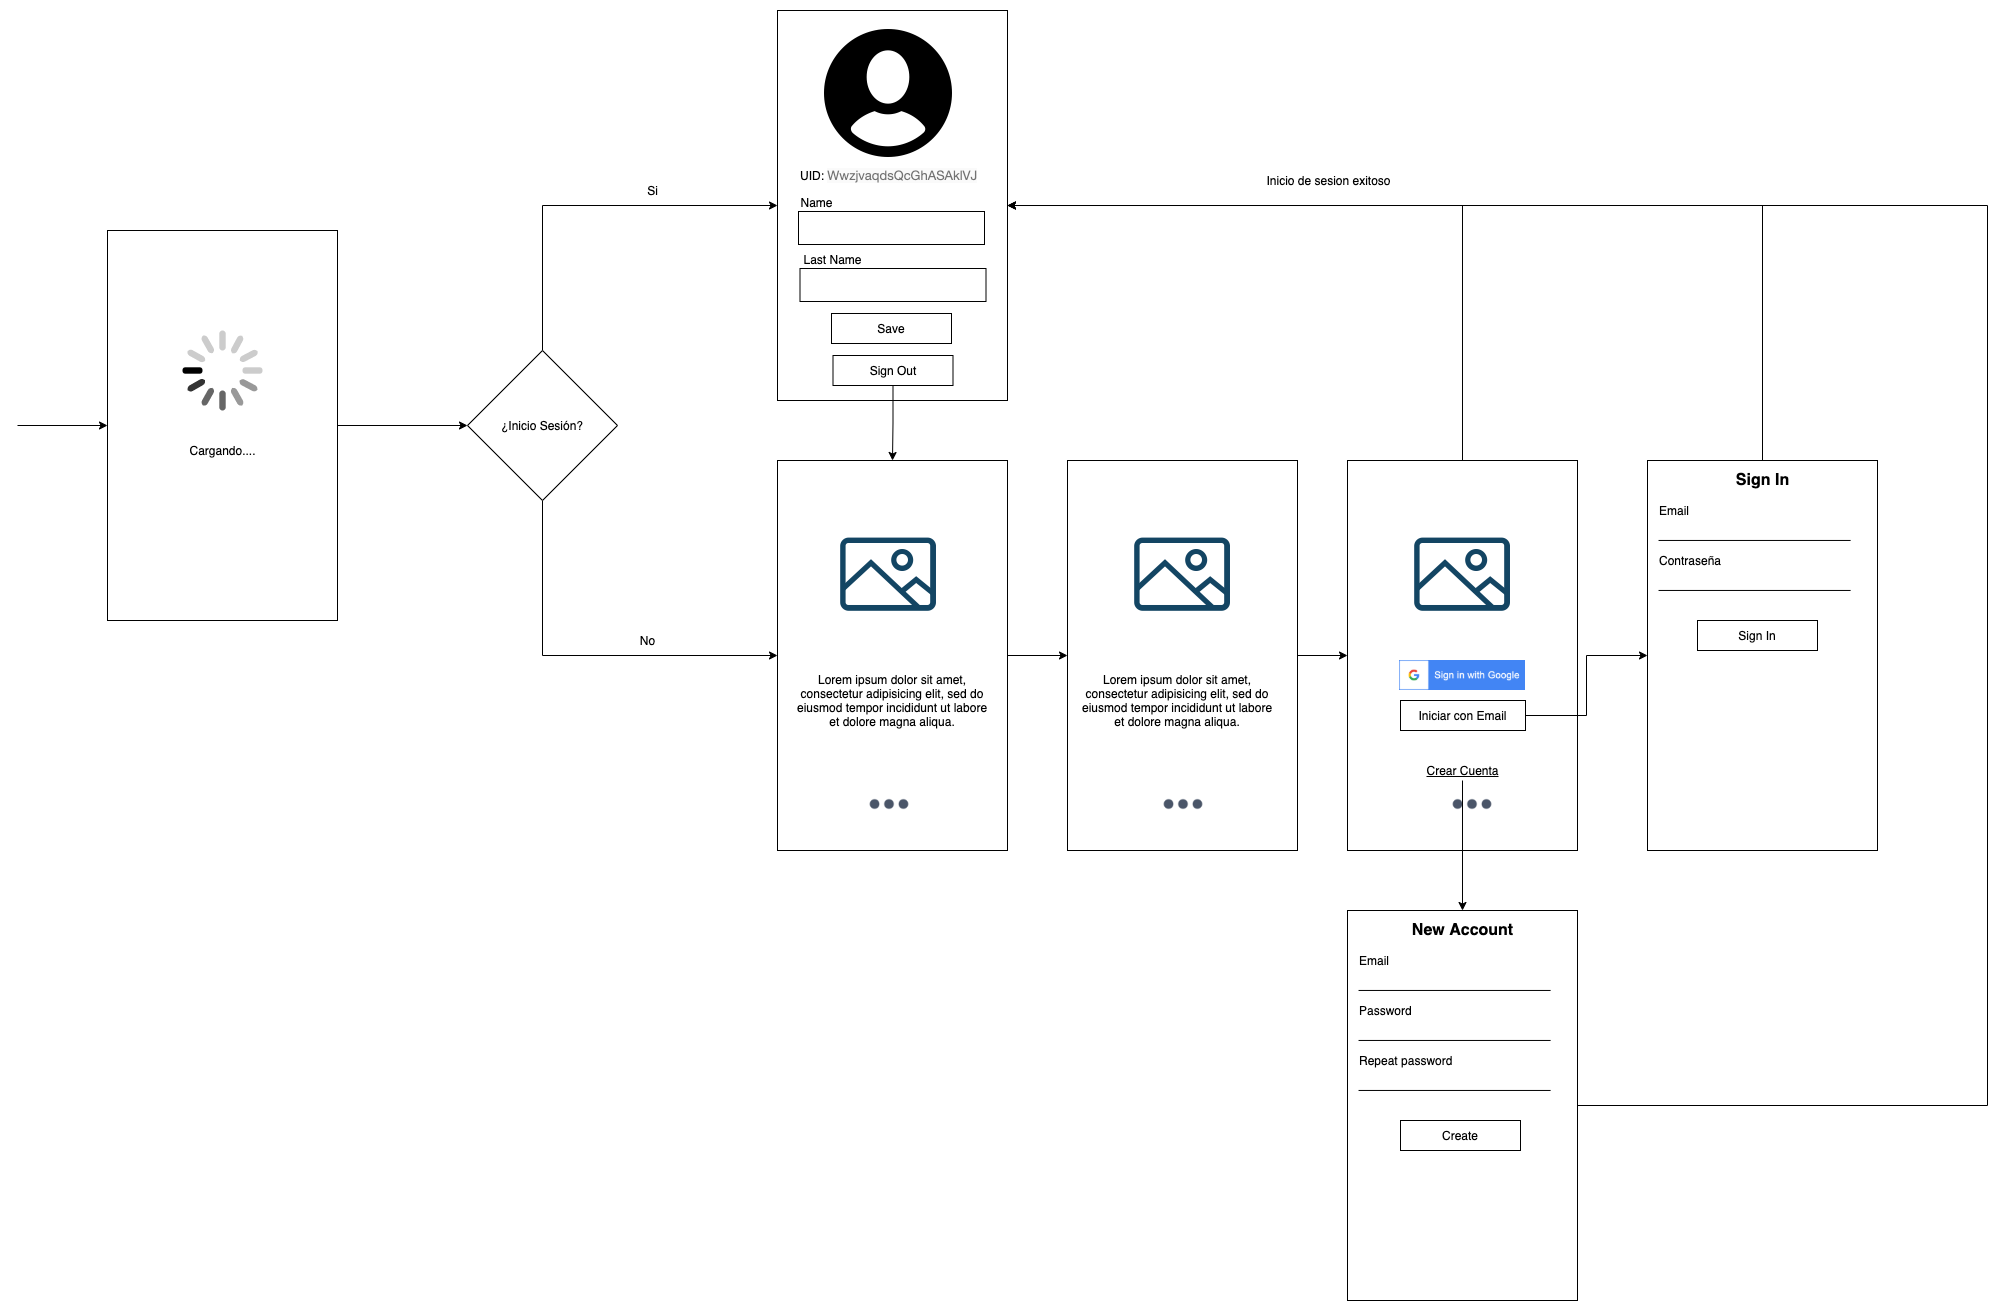

The diagram above was exported from draw.io. Its source (the exported page's mxGraphModel, read from the mxfile embedded in the PNG):
<mxGraphModel dx="1818" dy="489" grid="0" gridSize="10" guides="1" tooltips="1" connect="1" arrows="1" fold="1" page="0" pageScale="1" pageWidth="850" pageHeight="1100" math="0" shadow="0">
  <root>
    <mxCell id="0" />
    <mxCell id="1" parent="0" />
    <mxCell id="UkbmMO2TbjYRu18vz5CC-8" value="" style="rounded=0;whiteSpace=wrap;html=1;strokeColor=#000000;fillColor=#FFFFFF;" parent="1" vertex="1">
      <mxGeometry x="250" y="40" width="230" height="390" as="geometry" />
    </mxCell>
    <mxCell id="UkbmMO2TbjYRu18vz5CC-10" style="edgeStyle=orthogonalEdgeStyle;rounded=0;orthogonalLoop=1;jettySize=auto;html=1;entryX=0;entryY=0.5;entryDx=0;entryDy=0;" parent="1" source="UkbmMO2TbjYRu18vz5CC-9" target="UkbmMO2TbjYRu18vz5CC-8" edge="1">
      <mxGeometry relative="1" as="geometry">
        <mxPoint x="220" y="230" as="targetPoint" />
        <Array as="points">
          <mxPoint x="15" y="235" />
        </Array>
      </mxGeometry>
    </mxCell>
    <mxCell id="UkbmMO2TbjYRu18vz5CC-13" style="edgeStyle=orthogonalEdgeStyle;rounded=0;orthogonalLoop=1;jettySize=auto;html=1;entryX=0;entryY=0.5;entryDx=0;entryDy=0;" parent="1" source="UkbmMO2TbjYRu18vz5CC-9" target="UkbmMO2TbjYRu18vz5CC-12" edge="1">
      <mxGeometry relative="1" as="geometry">
        <Array as="points">
          <mxPoint x="15" y="685" />
        </Array>
      </mxGeometry>
    </mxCell>
    <mxCell id="UkbmMO2TbjYRu18vz5CC-9" value="¿Inicio Sesión?" style="rhombus;whiteSpace=wrap;html=1;strokeColor=#000000;fillColor=#FFFFFF;" parent="1" vertex="1">
      <mxGeometry x="-60" y="380" width="150" height="150" as="geometry" />
    </mxCell>
    <mxCell id="UkbmMO2TbjYRu18vz5CC-11" value="Si" style="text;html=1;align=center;verticalAlign=middle;resizable=0;points=[];autosize=1;strokeColor=none;" parent="1" vertex="1">
      <mxGeometry x="110" y="210" width="30" height="20" as="geometry" />
    </mxCell>
    <mxCell id="UkbmMO2TbjYRu18vz5CC-21" style="edgeStyle=orthogonalEdgeStyle;rounded=0;orthogonalLoop=1;jettySize=auto;html=1;entryX=0;entryY=0.5;entryDx=0;entryDy=0;" parent="1" source="UkbmMO2TbjYRu18vz5CC-12" target="UkbmMO2TbjYRu18vz5CC-17" edge="1">
      <mxGeometry relative="1" as="geometry" />
    </mxCell>
    <mxCell id="UkbmMO2TbjYRu18vz5CC-12" value="" style="rounded=0;whiteSpace=wrap;html=1;strokeColor=#000000;fillColor=#FFFFFF;" parent="1" vertex="1">
      <mxGeometry x="250" y="490" width="230" height="390" as="geometry" />
    </mxCell>
    <mxCell id="UkbmMO2TbjYRu18vz5CC-15" style="edgeStyle=orthogonalEdgeStyle;rounded=0;orthogonalLoop=1;jettySize=auto;html=1;entryX=0;entryY=0.5;entryDx=0;entryDy=0;" parent="1" source="UkbmMO2TbjYRu18vz5CC-14" target="UkbmMO2TbjYRu18vz5CC-9" edge="1">
      <mxGeometry relative="1" as="geometry" />
    </mxCell>
    <mxCell id="UkbmMO2TbjYRu18vz5CC-14" value="" style="rounded=0;whiteSpace=wrap;html=1;strokeColor=#000000;fillColor=#FFFFFF;" parent="1" vertex="1">
      <mxGeometry x="-420" y="260" width="230" height="390" as="geometry" />
    </mxCell>
    <mxCell id="UkbmMO2TbjYRu18vz5CC-16" value="No" style="text;html=1;align=center;verticalAlign=middle;resizable=0;points=[];autosize=1;strokeColor=none;" parent="1" vertex="1">
      <mxGeometry x="105" y="660" width="30" height="20" as="geometry" />
    </mxCell>
    <mxCell id="UkbmMO2TbjYRu18vz5CC-22" style="edgeStyle=orthogonalEdgeStyle;rounded=0;orthogonalLoop=1;jettySize=auto;html=1;entryX=0;entryY=0.5;entryDx=0;entryDy=0;" parent="1" source="UkbmMO2TbjYRu18vz5CC-17" target="UkbmMO2TbjYRu18vz5CC-18" edge="1">
      <mxGeometry relative="1" as="geometry" />
    </mxCell>
    <mxCell id="UkbmMO2TbjYRu18vz5CC-17" value="" style="rounded=0;whiteSpace=wrap;html=1;strokeColor=#000000;fillColor=#FFFFFF;" parent="1" vertex="1">
      <mxGeometry x="540" y="490" width="230" height="390" as="geometry" />
    </mxCell>
    <mxCell id="UkbmMO2TbjYRu18vz5CC-19" style="edgeStyle=orthogonalEdgeStyle;rounded=0;orthogonalLoop=1;jettySize=auto;html=1;entryX=1;entryY=0.5;entryDx=0;entryDy=0;" parent="1" source="UkbmMO2TbjYRu18vz5CC-18" target="UkbmMO2TbjYRu18vz5CC-8" edge="1">
      <mxGeometry relative="1" as="geometry">
        <mxPoint x="935" y="360" as="targetPoint" />
        <Array as="points">
          <mxPoint x="935" y="235" />
        </Array>
      </mxGeometry>
    </mxCell>
    <mxCell id="UkbmMO2TbjYRu18vz5CC-18" value="" style="rounded=0;whiteSpace=wrap;html=1;strokeColor=#000000;fillColor=#FFFFFF;" parent="1" vertex="1">
      <mxGeometry x="820" y="490" width="230" height="390" as="geometry" />
    </mxCell>
    <mxCell id="UkbmMO2TbjYRu18vz5CC-20" value="Inicio de sesion exitoso" style="text;html=1;align=center;verticalAlign=middle;resizable=0;points=[];autosize=1;strokeColor=none;" parent="1" vertex="1">
      <mxGeometry x="731" y="200" width="140" height="20" as="geometry" />
    </mxCell>
    <mxCell id="UkbmMO2TbjYRu18vz5CC-23" value="" style="html=1;verticalLabelPosition=bottom;labelBackgroundColor=#ffffff;verticalAlign=top;shadow=0;dashed=0;strokeWidth=2;shape=mxgraph.ios7.misc.loading_circle;fillColor=#FFFFFF;" parent="1" vertex="1">
      <mxGeometry x="-345" y="360" width="80" height="80" as="geometry" />
    </mxCell>
    <mxCell id="UkbmMO2TbjYRu18vz5CC-24" value="Cargando...." style="text;html=1;align=center;verticalAlign=middle;resizable=0;points=[];autosize=1;strokeColor=none;" parent="1" vertex="1">
      <mxGeometry x="-345" y="470" width="80" height="20" as="geometry" />
    </mxCell>
    <mxCell id="UkbmMO2TbjYRu18vz5CC-25" value="" style="endArrow=classic;html=1;entryX=0;entryY=0.5;entryDx=0;entryDy=0;" parent="1" target="UkbmMO2TbjYRu18vz5CC-14" edge="1">
      <mxGeometry width="50" height="50" relative="1" as="geometry">
        <mxPoint x="-510" y="455" as="sourcePoint" />
        <mxPoint y="490" as="targetPoint" />
      </mxGeometry>
    </mxCell>
    <mxCell id="UkbmMO2TbjYRu18vz5CC-28" value="" style="shape=image;html=1;verticalAlign=top;verticalLabelPosition=bottom;labelBackgroundColor=#ffffff;imageAspect=0;aspect=fixed;image=https://cdn4.iconfinder.com/data/icons/evil-icons-user-interface/64/picture-128.png;strokeColor=#000000;fillColor=#FFFFFF;" parent="1" vertex="1">
      <mxGeometry x="297" y="540" width="128" height="128" as="geometry" />
    </mxCell>
    <mxCell id="UkbmMO2TbjYRu18vz5CC-29" value="" style="shape=image;html=1;verticalAlign=top;verticalLabelPosition=bottom;labelBackgroundColor=#ffffff;imageAspect=0;aspect=fixed;image=https://cdn4.iconfinder.com/data/icons/evil-icons-user-interface/64/picture-128.png;strokeColor=#000000;fillColor=#FFFFFF;" parent="1" vertex="1">
      <mxGeometry x="591" y="540" width="128" height="128" as="geometry" />
    </mxCell>
    <mxCell id="UkbmMO2TbjYRu18vz5CC-30" value="" style="shape=image;html=1;verticalAlign=top;verticalLabelPosition=bottom;labelBackgroundColor=#ffffff;imageAspect=0;aspect=fixed;image=https://cdn1.iconfinder.com/data/icons/heroicons-solid/20/dots-vertical-128.png;strokeColor=#000000;fillColor=#FFFFFF;rotation=90;" parent="1" vertex="1">
      <mxGeometry x="337" y="810" width="48" height="48" as="geometry" />
    </mxCell>
    <mxCell id="UkbmMO2TbjYRu18vz5CC-31" value="" style="shape=image;html=1;verticalAlign=top;verticalLabelPosition=bottom;labelBackgroundColor=#ffffff;imageAspect=0;aspect=fixed;image=https://cdn1.iconfinder.com/data/icons/heroicons-solid/20/dots-vertical-128.png;strokeColor=#000000;fillColor=#FFFFFF;rotation=90;" parent="1" vertex="1">
      <mxGeometry x="631" y="810" width="48" height="48" as="geometry" />
    </mxCell>
    <mxCell id="UkbmMO2TbjYRu18vz5CC-32" value="" style="shape=image;html=1;verticalAlign=top;verticalLabelPosition=bottom;labelBackgroundColor=#ffffff;imageAspect=0;aspect=fixed;image=https://cdn1.iconfinder.com/data/icons/heroicons-solid/20/dots-vertical-128.png;strokeColor=#000000;fillColor=#FFFFFF;rotation=90;" parent="1" vertex="1">
      <mxGeometry x="920" y="810" width="48" height="48" as="geometry" />
    </mxCell>
    <mxCell id="UkbmMO2TbjYRu18vz5CC-34" value="&lt;span style=&quot;text-align: left&quot;&gt;Lorem ipsum dolor sit amet, consectetur adipisicing elit, sed do eiusmod tempor incididunt ut labore et dolore magna aliqua.&lt;/span&gt;" style="text;html=1;strokeColor=none;fillColor=none;align=center;verticalAlign=middle;whiteSpace=wrap;rounded=0;" parent="1" vertex="1">
      <mxGeometry x="265" y="720" width="200" height="20" as="geometry" />
    </mxCell>
    <mxCell id="UkbmMO2TbjYRu18vz5CC-35" value="&lt;span style=&quot;text-align: left&quot;&gt;Lorem ipsum dolor sit amet, consectetur adipisicing elit, sed do eiusmod tempor incididunt ut labore et dolore magna aliqua.&lt;/span&gt;" style="text;html=1;strokeColor=none;fillColor=none;align=center;verticalAlign=middle;whiteSpace=wrap;rounded=0;" parent="1" vertex="1">
      <mxGeometry x="550" y="720" width="200" height="20" as="geometry" />
    </mxCell>
    <mxCell id="UkbmMO2TbjYRu18vz5CC-36" value="" style="shape=image;html=1;verticalAlign=top;verticalLabelPosition=bottom;labelBackgroundColor=#ffffff;imageAspect=0;aspect=fixed;image=https://cdn4.iconfinder.com/data/icons/evil-icons-user-interface/64/picture-128.png;strokeColor=#000000;fillColor=#FFFFFF;" parent="1" vertex="1">
      <mxGeometry x="871" y="540" width="128" height="128" as="geometry" />
    </mxCell>
    <mxCell id="UkbmMO2TbjYRu18vz5CC-37" value="" style="shape=image;verticalLabelPosition=bottom;labelBackgroundColor=#ffffff;verticalAlign=top;aspect=fixed;imageAspect=0;image=data:image/png,(base64 omitted: 5764 chars);" parent="1" vertex="1">
      <mxGeometry x="872" y="690" width="126" height="30" as="geometry" />
    </mxCell>
    <mxCell id="UkbmMO2TbjYRu18vz5CC-64" style="edgeStyle=orthogonalEdgeStyle;rounded=0;orthogonalLoop=1;jettySize=auto;html=1;entryX=0;entryY=0.5;entryDx=0;entryDy=0;" parent="1" source="UkbmMO2TbjYRu18vz5CC-38" target="UkbmMO2TbjYRu18vz5CC-54" edge="1">
      <mxGeometry relative="1" as="geometry" />
    </mxCell>
    <mxCell id="UkbmMO2TbjYRu18vz5CC-38" value="Iniciar con Email" style="rounded=0;whiteSpace=wrap;html=1;strokeColor=#000000;fillColor=#FFFFFF;" parent="1" vertex="1">
      <mxGeometry x="873" y="730" width="125" height="30" as="geometry" />
    </mxCell>
    <mxCell id="UkbmMO2TbjYRu18vz5CC-41" style="edgeStyle=orthogonalEdgeStyle;rounded=0;orthogonalLoop=1;jettySize=auto;html=1;entryX=0.5;entryY=0;entryDx=0;entryDy=0;" parent="1" source="UkbmMO2TbjYRu18vz5CC-39" target="UkbmMO2TbjYRu18vz5CC-40" edge="1">
      <mxGeometry relative="1" as="geometry" />
    </mxCell>
    <mxCell id="UkbmMO2TbjYRu18vz5CC-39" value="&lt;u&gt;Crear Cuenta&lt;/u&gt;" style="text;html=1;align=center;verticalAlign=middle;resizable=0;points=[];autosize=1;strokeColor=none;" parent="1" vertex="1">
      <mxGeometry x="890" y="790" width="90" height="20" as="geometry" />
    </mxCell>
    <mxCell id="UkbmMO2TbjYRu18vz5CC-52" style="edgeStyle=orthogonalEdgeStyle;rounded=0;orthogonalLoop=1;jettySize=auto;html=1;entryX=1;entryY=0.5;entryDx=0;entryDy=0;" parent="1" source="UkbmMO2TbjYRu18vz5CC-40" target="UkbmMO2TbjYRu18vz5CC-8" edge="1">
      <mxGeometry relative="1" as="geometry">
        <Array as="points">
          <mxPoint x="1460" y="1135" />
          <mxPoint x="1460" y="235" />
        </Array>
      </mxGeometry>
    </mxCell>
    <mxCell id="UkbmMO2TbjYRu18vz5CC-40" value="" style="rounded=0;whiteSpace=wrap;html=1;strokeColor=#000000;fillColor=#FFFFFF;" parent="1" vertex="1">
      <mxGeometry x="820" y="940" width="230" height="390" as="geometry" />
    </mxCell>
    <mxCell id="UkbmMO2TbjYRu18vz5CC-43" value="Email" style="text;html=1;align=left;verticalAlign=middle;resizable=0;points=[];autosize=1;strokeColor=none;" parent="1" vertex="1">
      <mxGeometry x="830" y="980" width="50" height="20" as="geometry" />
    </mxCell>
    <mxCell id="UkbmMO2TbjYRu18vz5CC-44" value="&lt;b&gt;&lt;font style=&quot;font-size: 16px&quot;&gt;New Account&lt;/font&gt;&lt;/b&gt;" style="text;html=1;strokeColor=none;fillColor=none;align=center;verticalAlign=middle;whiteSpace=wrap;rounded=0;" parent="1" vertex="1">
      <mxGeometry x="881" y="950" width="109" height="20" as="geometry" />
    </mxCell>
    <mxCell id="UkbmMO2TbjYRu18vz5CC-46" value="" style="endArrow=none;html=1;exitX=0.048;exitY=0.205;exitDx=0;exitDy=0;exitPerimeter=0;entryX=0.883;entryY=0.205;entryDx=0;entryDy=0;entryPerimeter=0;" parent="1" source="UkbmMO2TbjYRu18vz5CC-40" target="UkbmMO2TbjYRu18vz5CC-40" edge="1">
      <mxGeometry width="50" height="50" relative="1" as="geometry">
        <mxPoint x="840" y="1070" as="sourcePoint" />
        <mxPoint x="890" y="1020" as="targetPoint" />
      </mxGeometry>
    </mxCell>
    <mxCell id="UkbmMO2TbjYRu18vz5CC-47" value="Password" style="text;html=1;align=left;verticalAlign=middle;resizable=0;points=[];autosize=1;strokeColor=none;" parent="1" vertex="1">
      <mxGeometry x="830" y="1031" width="63" height="18" as="geometry" />
    </mxCell>
    <mxCell id="UkbmMO2TbjYRu18vz5CC-48" value="" style="endArrow=none;html=1;exitX=0.048;exitY=0.205;exitDx=0;exitDy=0;exitPerimeter=0;entryX=0.883;entryY=0.205;entryDx=0;entryDy=0;entryPerimeter=0;" parent="1" edge="1">
      <mxGeometry width="50" height="50" relative="1" as="geometry">
        <mxPoint x="831.04" y="1069.95" as="sourcePoint" />
        <mxPoint x="1023.0900000000001" y="1069.95" as="targetPoint" />
      </mxGeometry>
    </mxCell>
    <mxCell id="UkbmMO2TbjYRu18vz5CC-49" value="Repeat password" style="text;html=1;align=left;verticalAlign=middle;resizable=0;points=[];autosize=1;strokeColor=none;" parent="1" vertex="1">
      <mxGeometry x="830" y="1081" width="103" height="18" as="geometry" />
    </mxCell>
    <mxCell id="UkbmMO2TbjYRu18vz5CC-50" value="" style="endArrow=none;html=1;exitX=0.048;exitY=0.205;exitDx=0;exitDy=0;exitPerimeter=0;entryX=0.883;entryY=0.205;entryDx=0;entryDy=0;entryPerimeter=0;" parent="1" edge="1">
      <mxGeometry width="50" height="50" relative="1" as="geometry">
        <mxPoint x="831.04" y="1119.95" as="sourcePoint" />
        <mxPoint x="1023.0900000000001" y="1119.95" as="targetPoint" />
      </mxGeometry>
    </mxCell>
    <mxCell id="UkbmMO2TbjYRu18vz5CC-51" value="Create" style="rounded=0;whiteSpace=wrap;html=1;strokeColor=#000000;fillColor=#FFFFFF;" parent="1" vertex="1">
      <mxGeometry x="873" y="1150" width="120" height="30" as="geometry" />
    </mxCell>
    <mxCell id="UkbmMO2TbjYRu18vz5CC-63" style="edgeStyle=orthogonalEdgeStyle;rounded=0;orthogonalLoop=1;jettySize=auto;html=1;entryX=1;entryY=0.5;entryDx=0;entryDy=0;" parent="1" source="UkbmMO2TbjYRu18vz5CC-54" target="UkbmMO2TbjYRu18vz5CC-8" edge="1">
      <mxGeometry relative="1" as="geometry">
        <mxPoint x="480" y="230" as="targetPoint" />
        <Array as="points">
          <mxPoint x="1235" y="235" />
        </Array>
      </mxGeometry>
    </mxCell>
    <mxCell id="UkbmMO2TbjYRu18vz5CC-54" value="" style="rounded=0;whiteSpace=wrap;html=1;strokeColor=#000000;fillColor=#FFFFFF;" parent="1" vertex="1">
      <mxGeometry x="1120" y="490" width="230" height="390" as="geometry" />
    </mxCell>
    <mxCell id="UkbmMO2TbjYRu18vz5CC-55" value="Email" style="text;html=1;align=left;verticalAlign=middle;resizable=0;points=[];autosize=1;strokeColor=none;" parent="1" vertex="1">
      <mxGeometry x="1130" y="530" width="50" height="20" as="geometry" />
    </mxCell>
    <mxCell id="UkbmMO2TbjYRu18vz5CC-56" value="&lt;b&gt;&lt;font style=&quot;font-size: 16px&quot;&gt;Sign In&lt;/font&gt;&lt;/b&gt;" style="text;html=1;strokeColor=none;fillColor=none;align=center;verticalAlign=middle;whiteSpace=wrap;rounded=0;" parent="1" vertex="1">
      <mxGeometry x="1181" y="500" width="109" height="20" as="geometry" />
    </mxCell>
    <mxCell id="UkbmMO2TbjYRu18vz5CC-57" value="" style="endArrow=none;html=1;exitX=0.048;exitY=0.205;exitDx=0;exitDy=0;exitPerimeter=0;entryX=0.883;entryY=0.205;entryDx=0;entryDy=0;entryPerimeter=0;" parent="1" source="UkbmMO2TbjYRu18vz5CC-54" target="UkbmMO2TbjYRu18vz5CC-54" edge="1">
      <mxGeometry width="50" height="50" relative="1" as="geometry">
        <mxPoint x="1140" y="620" as="sourcePoint" />
        <mxPoint x="1190" y="570" as="targetPoint" />
      </mxGeometry>
    </mxCell>
    <mxCell id="UkbmMO2TbjYRu18vz5CC-58" value="Contraseña" style="text;html=1;align=left;verticalAlign=middle;resizable=0;points=[];autosize=1;strokeColor=none;" parent="1" vertex="1">
      <mxGeometry x="1130" y="580" width="80" height="20" as="geometry" />
    </mxCell>
    <mxCell id="UkbmMO2TbjYRu18vz5CC-59" value="" style="endArrow=none;html=1;exitX=0.048;exitY=0.205;exitDx=0;exitDy=0;exitPerimeter=0;entryX=0.883;entryY=0.205;entryDx=0;entryDy=0;entryPerimeter=0;" parent="1" edge="1">
      <mxGeometry width="50" height="50" relative="1" as="geometry">
        <mxPoint x="1131.04" y="619.95" as="sourcePoint" />
        <mxPoint x="1323.0899999999997" y="619.95" as="targetPoint" />
      </mxGeometry>
    </mxCell>
    <mxCell id="UkbmMO2TbjYRu18vz5CC-62" value="Sign In" style="rounded=0;whiteSpace=wrap;html=1;strokeColor=#000000;fillColor=#FFFFFF;" parent="1" vertex="1">
      <mxGeometry x="1170" y="650" width="120" height="30" as="geometry" />
    </mxCell>
    <mxCell id="f3ImHfyXTYWOkIU7H-lt-1" style="edgeStyle=orthogonalEdgeStyle;rounded=0;orthogonalLoop=1;jettySize=auto;html=1;entryX=0.5;entryY=0;entryDx=0;entryDy=0;" parent="1" source="UkbmMO2TbjYRu18vz5CC-67" target="UkbmMO2TbjYRu18vz5CC-12" edge="1">
      <mxGeometry relative="1" as="geometry" />
    </mxCell>
    <mxCell id="UkbmMO2TbjYRu18vz5CC-67" value="Sign Out" style="rounded=0;whiteSpace=wrap;html=1;strokeColor=#000000;fillColor=#FFFFFF;" parent="1" vertex="1">
      <mxGeometry x="305.5" y="385" width="120" height="30" as="geometry" />
    </mxCell>
    <mxCell id="UkbmMO2TbjYRu18vz5CC-68" value="UID:&amp;nbsp;&lt;span style=&quot;color: rgba(0 , 0 , 0 , 0.54) ; font-family: &amp;#34;roboto&amp;#34; , &amp;#34;helvetica neue&amp;#34; , sans-serif ; font-size: 13px ; background-color: rgb(250 , 250 , 250)&quot;&gt;WwzjvaqdsQcGhASAklVJ&lt;/span&gt;" style="text;html=1;strokeColor=none;fillColor=none;align=left;verticalAlign=middle;whiteSpace=wrap;rounded=0;" parent="1" vertex="1">
      <mxGeometry x="271" y="195" width="180" height="20" as="geometry" />
    </mxCell>
    <mxCell id="69Sj7cg6MvNJRqUI538c-1" value="" style="shape=image;html=1;verticalAlign=top;verticalLabelPosition=bottom;labelBackgroundColor=#ffffff;imageAspect=0;aspect=fixed;image=https://cdn4.iconfinder.com/data/icons/glyphs/24/icons_user2-128.png" parent="1" vertex="1">
      <mxGeometry x="297" y="59" width="128" height="128" as="geometry" />
    </mxCell>
    <mxCell id="69Sj7cg6MvNJRqUI538c-2" value="" style="rounded=0;whiteSpace=wrap;html=1;" parent="1" vertex="1">
      <mxGeometry x="271" y="241" width="186" height="33" as="geometry" />
    </mxCell>
    <mxCell id="69Sj7cg6MvNJRqUI538c-3" value="Name" style="text;html=1;align=center;verticalAlign=middle;resizable=0;points=[];autosize=1;strokeColor=none;" parent="1" vertex="1">
      <mxGeometry x="268" y="223" width="42" height="18" as="geometry" />
    </mxCell>
    <mxCell id="69Sj7cg6MvNJRqUI538c-4" value="" style="rounded=0;whiteSpace=wrap;html=1;" parent="1" vertex="1">
      <mxGeometry x="272.5" y="298" width="186" height="33" as="geometry" />
    </mxCell>
    <mxCell id="69Sj7cg6MvNJRqUI538c-5" value="Last Name" style="text;html=1;align=center;verticalAlign=middle;resizable=0;points=[];autosize=1;strokeColor=none;" parent="1" vertex="1">
      <mxGeometry x="271" y="280" width="68" height="18" as="geometry" />
    </mxCell>
    <mxCell id="69Sj7cg6MvNJRqUI538c-6" value="Save" style="rounded=0;whiteSpace=wrap;html=1;strokeColor=#000000;fillColor=#FFFFFF;" parent="1" vertex="1">
      <mxGeometry x="304" y="343" width="120" height="30" as="geometry" />
    </mxCell>
  </root>
</mxGraphModel>